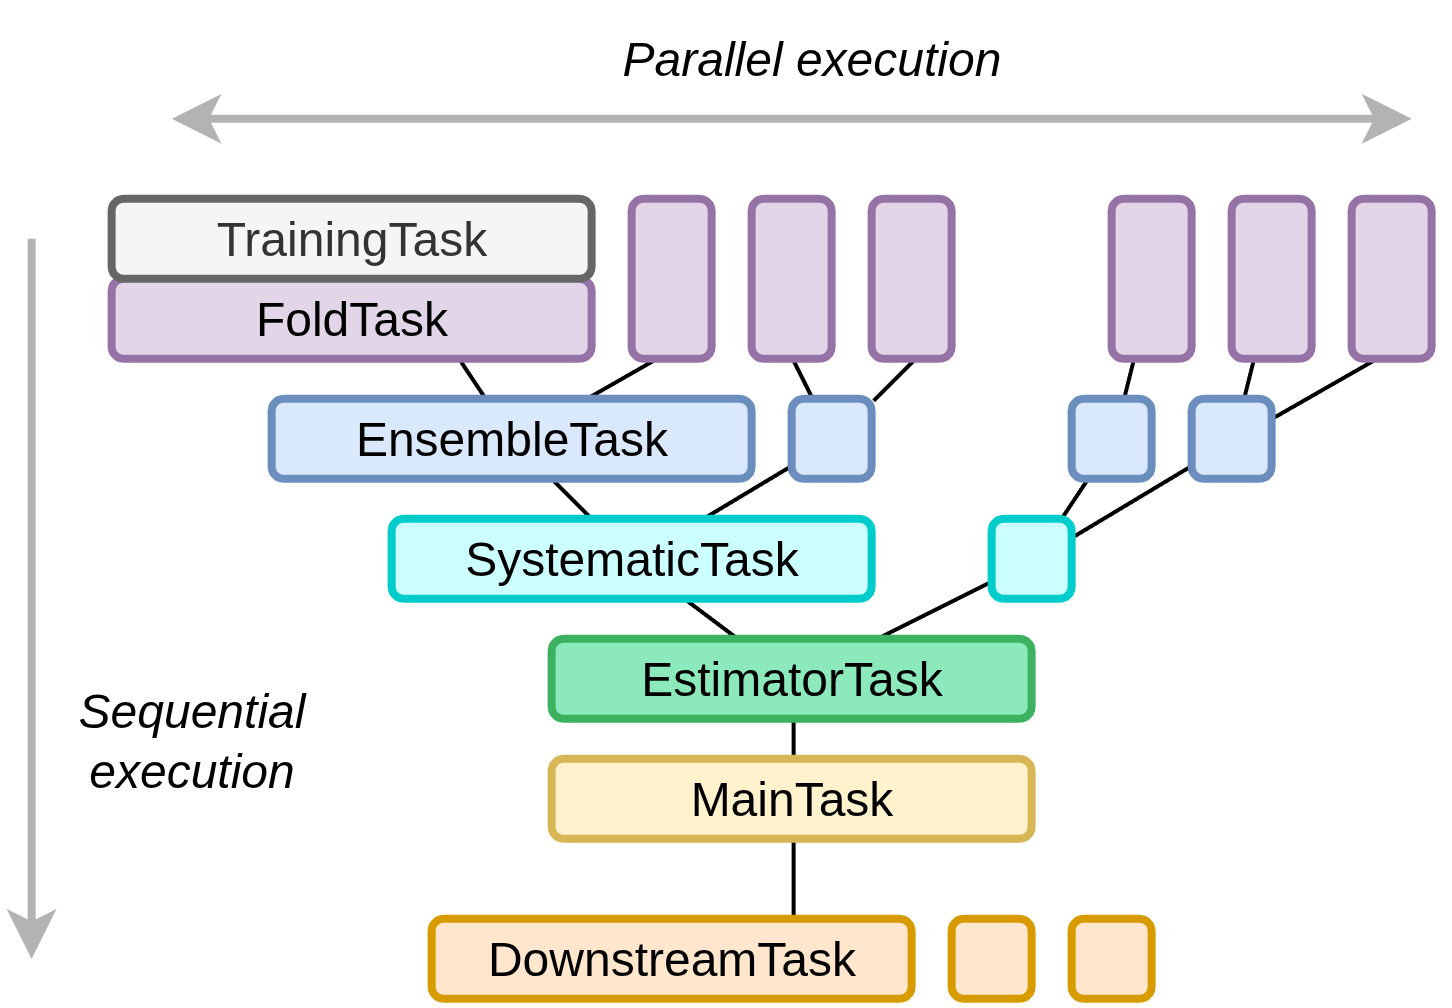

The diagram above was exported from draw.io. Its source (the exported page's mxGraphModel, read from the mxfile embedded in the PNG):
<mxGraphModel dx="673" dy="410" grid="1" gridSize="10" guides="1" tooltips="1" connect="1" arrows="1" fold="1" page="1" pageScale="1" pageWidth="3300" pageHeight="4681" math="0" shadow="0">
  <root>
    <mxCell id="0" />
    <mxCell id="1" parent="0" />
    <mxCell id="gp0pkp8nHLYGmiju2l1k-39" edge="1" parent="1" style="rounded=0;orthogonalLoop=1;jettySize=auto;html=1;shape=wire;endArrow=none;endFill=0;fillColor=none;strokeColor=default;strokeWidth=1;entryX=0.75;entryY=0;entryDx=0;entryDy=0;" target="gp0pkp8nHLYGmiju2l1k-21">
      <mxGeometry relative="1" as="geometry">
        <mxPoint x="640" y="530" as="sourcePoint" />
        <mxPoint x="780" y="515" as="targetPoint" />
      </mxGeometry>
    </mxCell>
    <mxCell id="gp0pkp8nHLYGmiju2l1k-25" edge="1" parent="1" source="gp0pkp8nHLYGmiju2l1k-7" style="rounded=0;orthogonalLoop=1;jettySize=auto;html=1;shape=wire;endArrow=none;endFill=0;fillColor=none;strokeColor=default;strokeWidth=1;" target="gp0pkp8nHLYGmiju2l1k-9">
      <mxGeometry relative="1" as="geometry">
        <mxPoint x="750" y="470" as="sourcePoint" />
        <mxPoint x="720" y="485" as="targetPoint" />
      </mxGeometry>
    </mxCell>
    <mxCell id="gp0pkp8nHLYGmiju2l1k-34" edge="1" parent="1" source="gp0pkp8nHLYGmiju2l1k-3" style="rounded=0;orthogonalLoop=1;jettySize=auto;html=1;shape=wire;endArrow=none;endFill=0;fillColor=none;strokeColor=default;strokeWidth=1;" target="gp0pkp8nHLYGmiju2l1k-8">
      <mxGeometry relative="1" as="geometry">
        <mxPoint x="600" y="440" as="sourcePoint" />
        <mxPoint x="590" y="430" as="targetPoint" />
      </mxGeometry>
    </mxCell>
    <mxCell id="gp0pkp8nHLYGmiju2l1k-31" edge="1" parent="1" source="gp0pkp8nHLYGmiju2l1k-3" style="rounded=0;orthogonalLoop=1;jettySize=auto;html=1;shape=wire;endArrow=none;endFill=0;fillColor=none;strokeColor=default;strokeWidth=1;" target="gp0pkp8nHLYGmiju2l1k-4">
      <mxGeometry relative="1" as="geometry">
        <mxPoint x="740" y="470" as="sourcePoint" />
        <mxPoint x="710" y="485" as="targetPoint" />
      </mxGeometry>
    </mxCell>
    <mxCell id="gp0pkp8nHLYGmiju2l1k-26" edge="1" parent="1" source="gp0pkp8nHLYGmiju2l1k-7" style="rounded=0;orthogonalLoop=1;jettySize=auto;html=1;shape=wire;endArrow=none;endFill=0;fillColor=none;strokeColor=default;strokeWidth=1;" target="gp0pkp8nHLYGmiju2l1k-10">
      <mxGeometry relative="1" as="geometry">
        <mxPoint x="740" y="460" as="sourcePoint" />
        <mxPoint x="746" y="450" as="targetPoint" />
      </mxGeometry>
    </mxCell>
    <mxCell id="gp0pkp8nHLYGmiju2l1k-27" edge="1" parent="1" source="gp0pkp8nHLYGmiju2l1k-13" style="rounded=0;orthogonalLoop=1;jettySize=auto;html=1;shape=wire;endArrow=none;endFill=0;fillColor=none;strokeColor=default;strokeWidth=1;" target="gp0pkp8nHLYGmiju2l1k-9">
      <mxGeometry relative="1" as="geometry">
        <mxPoint x="710" y="508" as="sourcePoint" />
        <mxPoint x="740" y="490" as="targetPoint" />
      </mxGeometry>
    </mxCell>
    <mxCell id="gp0pkp8nHLYGmiju2l1k-28" edge="1" parent="1" source="gp0pkp8nHLYGmiju2l1k-10" style="rounded=0;orthogonalLoop=1;jettySize=auto;html=1;shape=wire;endArrow=none;endFill=0;fillColor=none;strokeColor=default;strokeWidth=1;entryX=0.25;entryY=1;entryDx=0;entryDy=0;" target="gp0pkp8nHLYGmiju2l1k-15">
      <mxGeometry relative="1" as="geometry">
        <mxPoint x="754" y="470" as="sourcePoint" />
        <mxPoint x="750" y="480" as="targetPoint" />
      </mxGeometry>
    </mxCell>
    <mxCell id="gp0pkp8nHLYGmiju2l1k-29" edge="1" parent="1" source="gp0pkp8nHLYGmiju2l1k-10" style="rounded=0;orthogonalLoop=1;jettySize=auto;html=1;shape=wire;endArrow=none;endFill=0;fillColor=none;strokeColor=default;strokeWidth=1;" target="gp0pkp8nHLYGmiju2l1k-14">
      <mxGeometry relative="1" as="geometry">
        <mxPoint x="770" y="425" as="sourcePoint" />
        <mxPoint x="790" y="410" as="targetPoint" />
      </mxGeometry>
    </mxCell>
    <mxCell id="gp0pkp8nHLYGmiju2l1k-37" edge="1" parent="1" source="gp0pkp8nHLYGmiju2l1k-11" style="rounded=0;orthogonalLoop=1;jettySize=auto;html=1;shape=wire;endArrow=none;endFill=0;fillColor=none;strokeColor=default;strokeWidth=1;exitX=0.25;exitY=1;exitDx=0;exitDy=0;" target="gp0pkp8nHLYGmiju2l1k-5">
      <mxGeometry relative="1" as="geometry">
        <mxPoint x="640" y="410" as="sourcePoint" />
        <mxPoint x="644" y="420" as="targetPoint" />
      </mxGeometry>
    </mxCell>
    <mxCell id="gp0pkp8nHLYGmiju2l1k-35" edge="1" parent="1" source="gp0pkp8nHLYGmiju2l1k-12" style="rounded=0;orthogonalLoop=1;jettySize=auto;html=1;shape=wire;endArrow=none;endFill=0;fillColor=none;strokeColor=default;strokeWidth=1;exitX=0.5;exitY=1;exitDx=0;exitDy=0;" target="gp0pkp8nHLYGmiju2l1k-8">
      <mxGeometry relative="1" as="geometry">
        <mxPoint x="640" y="464" as="sourcePoint" />
        <mxPoint x="663" y="450" as="targetPoint" />
      </mxGeometry>
    </mxCell>
    <mxCell id="gp0pkp8nHLYGmiju2l1k-36" edge="1" parent="1" source="gp0pkp8nHLYGmiju2l1k-8" style="rounded=0;orthogonalLoop=1;jettySize=auto;html=1;shape=wire;endArrow=none;endFill=0;fillColor=none;strokeColor=default;strokeWidth=1;entryX=0.5;entryY=1;entryDx=0;entryDy=0;" target="gp0pkp8nHLYGmiju2l1k-16">
      <mxGeometry relative="1" as="geometry">
        <mxPoint x="650" y="430" as="sourcePoint" />
        <mxPoint x="654" y="440" as="targetPoint" />
      </mxGeometry>
    </mxCell>
    <mxCell id="gp0pkp8nHLYGmiju2l1k-32" edge="1" parent="1" source="gp0pkp8nHLYGmiju2l1k-3" style="rounded=0;orthogonalLoop=1;jettySize=auto;html=1;shape=wire;endArrow=none;endFill=0;fillColor=none;strokeColor=default;strokeWidth=1;" target="gp0pkp8nHLYGmiju2l1k-5">
      <mxGeometry relative="1" as="geometry">
        <mxPoint x="740" y="480" as="sourcePoint" />
        <mxPoint x="754" y="490" as="targetPoint" />
      </mxGeometry>
    </mxCell>
    <mxCell id="gp0pkp8nHLYGmiju2l1k-33" edge="1" parent="1" source="gp0pkp8nHLYGmiju2l1k-6" style="rounded=0;orthogonalLoop=1;jettySize=auto;html=1;shape=wire;endArrow=none;endFill=0;fillColor=none;strokeColor=default;strokeWidth=1;exitX=0.667;exitY=0.5;exitDx=0;exitDy=0;exitPerimeter=0;" target="gp0pkp8nHLYGmiju2l1k-5">
      <mxGeometry relative="1" as="geometry">
        <mxPoint x="740" y="480" as="sourcePoint" />
        <mxPoint x="730" y="470" as="targetPoint" />
      </mxGeometry>
    </mxCell>
    <mxCell id="gp0pkp8nHLYGmiju2l1k-30" edge="1" parent="1" style="rounded=0;orthogonalLoop=1;jettySize=auto;html=1;shape=wire;endArrow=none;endFill=0;fillColor=none;strokeColor=default;strokeWidth=1;" target="gp0pkp8nHLYGmiju2l1k-4">
      <mxGeometry relative="1" as="geometry">
        <mxPoint x="640" y="530" as="sourcePoint" />
        <mxPoint x="720" y="505" as="targetPoint" />
      </mxGeometry>
    </mxCell>
    <mxCell id="gp0pkp8nHLYGmiju2l1k-24" edge="1" parent="1" source="gp0pkp8nHLYGmiju2l1k-7" style="rounded=0;orthogonalLoop=1;jettySize=auto;html=1;shape=wire;endArrow=none;endFill=0;fillColor=none;strokeColor=default;strokeWidth=1;" target="gp0pkp8nHLYGmiju2l1k-4">
      <mxGeometry relative="1" as="geometry" />
    </mxCell>
    <mxCell id="gp0pkp8nHLYGmiju2l1k-1" parent="1" style="rounded=1;whiteSpace=wrap;html=1;fillColor=#fff2cc;strokeColor=#d6b656;strokeWidth=2;container=0;" value="&lt;div&gt;MainTask&lt;/div&gt;" vertex="1">
      <mxGeometry height="20" width="120" x="580" y="500" as="geometry" />
    </mxCell>
    <mxCell id="gp0pkp8nHLYGmiju2l1k-3" parent="1" style="rounded=1;whiteSpace=wrap;html=1;fillColor=#CCFFFF;strokeColor=#00CCCC;strokeWidth=2;container=0;" value="SystematicTask" vertex="1">
      <mxGeometry height="20" width="120" x="540" y="440" as="geometry" />
    </mxCell>
    <mxCell id="gp0pkp8nHLYGmiju2l1k-4" parent="1" style="rounded=1;whiteSpace=wrap;html=1;fillColor=#8CE9BB;strokeColor=#3CB15F;strokeWidth=2;container=0;" value="EstimatorTask" vertex="1">
      <mxGeometry height="20" width="120" x="580" y="470" as="geometry" />
    </mxCell>
    <mxCell id="gp0pkp8nHLYGmiju2l1k-5" parent="1" style="rounded=1;whiteSpace=wrap;html=1;fillColor=#dae8fc;strokeColor=#6c8ebf;strokeWidth=2;" value="EnsembleTask" vertex="1">
      <mxGeometry height="20" width="120" x="510" y="410" as="geometry" />
    </mxCell>
    <mxCell id="gp0pkp8nHLYGmiju2l1k-6" parent="1" style="rounded=1;whiteSpace=wrap;html=1;fillColor=#e1d5e7;strokeColor=#9673a6;strokeWidth=2;" value="FoldTask" vertex="1">
      <mxGeometry height="20" width="120" x="470" y="380" as="geometry" />
    </mxCell>
    <mxCell id="gp0pkp8nHLYGmiju2l1k-7" parent="1" style="rounded=1;whiteSpace=wrap;html=1;fillColor=#CCFFFF;strokeColor=#00CCCC;strokeWidth=2;container=0;" value="" vertex="1">
      <mxGeometry height="20" width="20" x="690" y="440" as="geometry" />
    </mxCell>
    <mxCell id="gp0pkp8nHLYGmiju2l1k-8" parent="1" style="rounded=1;whiteSpace=wrap;html=1;fillColor=#dae8fc;strokeColor=#6c8ebf;strokeWidth=2;" value="" vertex="1">
      <mxGeometry height="20" width="20" x="640" y="410" as="geometry" />
    </mxCell>
    <mxCell id="gp0pkp8nHLYGmiju2l1k-9" parent="1" style="rounded=1;whiteSpace=wrap;html=1;fillColor=#dae8fc;strokeColor=#6c8ebf;strokeWidth=2;" value="" vertex="1">
      <mxGeometry height="20" width="20" x="710" y="410" as="geometry" />
    </mxCell>
    <mxCell id="gp0pkp8nHLYGmiju2l1k-10" parent="1" style="rounded=1;whiteSpace=wrap;html=1;fillColor=#dae8fc;strokeColor=#6c8ebf;strokeWidth=2;" value="" vertex="1">
      <mxGeometry height="20" width="20" x="740" y="410" as="geometry" />
    </mxCell>
    <mxCell id="gp0pkp8nHLYGmiju2l1k-11" parent="1" style="rounded=1;whiteSpace=wrap;html=1;fillColor=#e1d5e7;strokeColor=#9673a6;strokeWidth=2;" value="" vertex="1">
      <mxGeometry height="40" width="20" x="600" y="360" as="geometry" />
    </mxCell>
    <mxCell id="gp0pkp8nHLYGmiju2l1k-12" parent="1" style="rounded=1;whiteSpace=wrap;html=1;fillColor=#e1d5e7;strokeColor=#9673a6;strokeWidth=2;" value="" vertex="1">
      <mxGeometry height="40" width="20" x="630" y="360" as="geometry" />
    </mxCell>
    <mxCell id="gp0pkp8nHLYGmiju2l1k-13" parent="1" style="rounded=1;whiteSpace=wrap;html=1;fillColor=#e1d5e7;strokeColor=#9673a6;strokeWidth=2;" value="" vertex="1">
      <mxGeometry height="40" width="20" x="720" y="360" as="geometry" />
    </mxCell>
    <mxCell id="gp0pkp8nHLYGmiju2l1k-14" parent="1" style="rounded=1;whiteSpace=wrap;html=1;fillColor=#e1d5e7;strokeColor=#9673a6;strokeWidth=2;" value="" vertex="1">
      <mxGeometry height="40" width="20" x="750" y="360" as="geometry" />
    </mxCell>
    <mxCell id="gp0pkp8nHLYGmiju2l1k-15" parent="1" style="rounded=1;whiteSpace=wrap;html=1;fillColor=#e1d5e7;strokeColor=#9673a6;strokeWidth=2;" value="" vertex="1">
      <mxGeometry height="40" width="20" x="780" y="360" as="geometry" />
    </mxCell>
    <mxCell id="gp0pkp8nHLYGmiju2l1k-16" parent="1" style="rounded=1;whiteSpace=wrap;html=1;fillColor=#e1d5e7;strokeColor=#9673a6;strokeWidth=2;" value="" vertex="1">
      <mxGeometry height="40" width="20" x="660" y="360" as="geometry" />
    </mxCell>
    <mxCell id="gp0pkp8nHLYGmiju2l1k-17" edge="1" parent="1" style="endArrow=classic;html=1;rounded=0;strokeWidth=2;strokeColor=#B3B3B3;" value="">
      <mxGeometry height="50" relative="1" width="50" as="geometry">
        <mxPoint x="450" y="370" as="sourcePoint" />
        <mxPoint x="450" y="550" as="targetPoint" />
      </mxGeometry>
    </mxCell>
    <mxCell id="gp0pkp8nHLYGmiju2l1k-18" parent="1" style="text;html=1;align=center;verticalAlign=middle;whiteSpace=wrap;rounded=0;" value="&lt;i&gt;Sequential execution&lt;/i&gt;" vertex="1">
      <mxGeometry height="30" width="60" x="460" y="480" as="geometry" />
    </mxCell>
    <mxCell id="gp0pkp8nHLYGmiju2l1k-19" edge="1" parent="1" style="endArrow=classic;html=1;rounded=0;strokeWidth=2;strokeColor=#B3B3B3;startArrow=classic;startFill=1;" value="">
      <mxGeometry height="50" relative="1" width="50" as="geometry">
        <mxPoint x="485" y="340" as="sourcePoint" />
        <mxPoint x="795" y="340" as="targetPoint" />
      </mxGeometry>
    </mxCell>
    <mxCell id="gp0pkp8nHLYGmiju2l1k-20" parent="1" style="text;html=1;align=center;verticalAlign=middle;whiteSpace=wrap;rounded=0;" value="&lt;i&gt;Parallel execution&lt;/i&gt;" vertex="1">
      <mxGeometry height="30" width="110" x="590" y="310" as="geometry" />
    </mxCell>
    <mxCell id="gp0pkp8nHLYGmiju2l1k-21" parent="1" style="rounded=1;whiteSpace=wrap;html=1;fillColor=#ffe6cc;strokeColor=#d79b00;strokeWidth=2;container=0;" value="&lt;div&gt;DownstreamTask&lt;/div&gt;" vertex="1">
      <mxGeometry height="20" width="120" x="550" y="540" as="geometry" />
    </mxCell>
    <mxCell id="gp0pkp8nHLYGmiju2l1k-22" parent="1" style="rounded=1;whiteSpace=wrap;html=1;fillColor=#ffe6cc;strokeColor=#d79b00;strokeWidth=2;container=0;" value="" vertex="1">
      <mxGeometry height="20" width="20" x="680" y="540" as="geometry" />
    </mxCell>
    <mxCell id="gp0pkp8nHLYGmiju2l1k-23" parent="1" style="rounded=1;whiteSpace=wrap;html=1;fillColor=#ffe6cc;strokeColor=#d79b00;strokeWidth=2;container=0;" value="" vertex="1">
      <mxGeometry height="20" width="20" x="710" y="540" as="geometry" />
    </mxCell>
    <mxCell id="VbG1nR2QXgKa4tFRQ0vb-1" parent="1" style="rounded=1;whiteSpace=wrap;html=1;fillColor=#f5f5f5;strokeColor=#666666;strokeWidth=2;fontColor=#333333;" value="TrainingTask" vertex="1">
      <mxGeometry height="20" width="120" x="470" y="360" as="geometry" />
    </mxCell>
  </root>
</mxGraphModel>